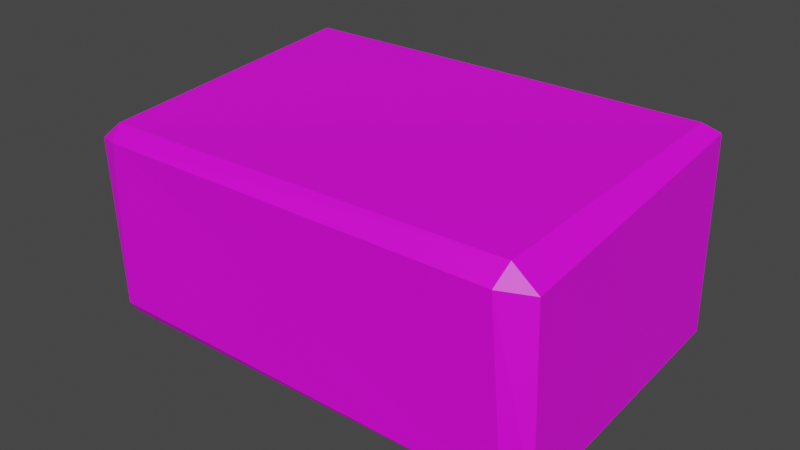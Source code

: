 # Source: StoneBlock02.blend  (saved by Blender 3.6.11; exported with 4.5.12 LTS)
import bpy
from mathutils import Matrix  # noqa: F401  (used for matrix-valued properties, if any)

bpy.ops.wm.read_factory_settings(use_empty=True)
scene = bpy.context.scene
scene.name = 'Scene'

# ---- collections
col_collection = bpy.data.collections.new('Collection'); scene.collection.children.link(col_collection)

# ---- images (referenced by path relative to the original .blend; pixels are not part of the script)
import os
ASSET_DIR = os.environ.get("B2B_ASSET_DIR", "")  # directory of the original .blend (textures are referenced by path, not embedded)
HERE = os.path.dirname(os.path.abspath(__file__))  # packed textures are extracted next to this script under _unpacked/

def load_image(name, relpath, width, height, colorspace="sRGB"):
    """Load a texture the original file referenced (path relative to the .blend, or extracted next to this script)."""
    p = next((c for c in (os.path.join(HERE, relpath), os.path.join(ASSET_DIR, relpath)) if relpath and os.path.exists(c)), "")
    if p:
        img = bpy.data.images.load(p, check_existing=True)
        img.name = name
    else:  # same state as the original file: an image datablock whose file is absent (Cycles renders it pink)
        img = bpy.data.images.new(name, width, height)
        img.source = "FILE"
        img.filepath = "//" + (relpath or name)
    img.colorspace_settings.name = colorspace
    return img
img_texturepalette_png = load_image('TexturePalette.png', 'TexturePalette.png', 1024, 1024, 'sRGB')

# ---- materials (node trees are filled in below, after node groups)
mat_texturepalette = bpy.data.materials.new('TexturePalette')
mat_texturepalette.use_transparent_shadow = False

# ---- material node trees
mat_texturepalette.use_nodes = True; mat_texturepalette.node_tree.nodes.clear()
_N = mat_texturepalette.node_tree.nodes; _L = mat_texturepalette.node_tree.links
n0 = _N.new('ShaderNodeBsdfPrincipled'); n0.name = 'Principled BSDF'; n0.location = (10, 300)
n0.distribution = 'GGX'
n0.subsurface_method = 'RANDOM_WALK_SKIN'
n0.inputs[3].default_value = 1.45
n0.inputs[27].default_value = (0.0, 0.0, 0.0, 1.0)
n0.inputs[28].default_value = 1.0
n1 = _N.new('ShaderNodeOutputMaterial'); n1.name = 'Material Output'; n1.location = (300, 300)
n2 = _N.new('ShaderNodeTexImage'); n2.name = 'Image Texture'; n2.location = (-280, 280)
n2.image = img_texturepalette_png
_L.new(n0.outputs[0], n1.inputs[0])
_L.new(n2.outputs[0], n0.inputs[0])
n1.is_active_output = True

# ---- world
world_world = bpy.data.worlds.new('World'); scene.world = world_world
world_world.use_nodes = True; world_world.node_tree.nodes.clear()
_N = world_world.node_tree.nodes; _L = world_world.node_tree.links
n0 = _N.new('ShaderNodeOutputWorld'); n0.name = 'World Output'; n0.location = (300, 300)
n1 = _N.new('ShaderNodeBackground'); n1.name = 'Background'; n1.location = (10, 300)
n1.inputs[0].default_value = (0.05088, 0.05088, 0.05088, 1.0)
_L.new(n1.outputs[0], n0.inputs[0])
n0.is_active_output = True
world_world.color = (0.05088, 0.05088, 0.05088)
world_world.use_sun_shadow = False
world_world.sun_shadow_jitter_overblur = 0.0

# ---- meshes
me_cube_001 = bpy.data.meshes.new('Cube.001')
me_cube_001.from_pydata([(-0.9067, -1.866, -1.125), (-0.9075, -1.953, -0.9867), (-1.025, -1.753, -1.016), (-0.8775, -1.971, 0.6916), (-0.8737, -1.882, 0.8571), (-0.9709, -1.903, 0.6647), (-0.9019, 0.9019, -1.0), (-1.0, 0.9019, -0.9019), (-0.9019, 1.0, -0.9019), (-0.9001, 0.8761, 1.061), (-0.893, 1.042, 0.8466), (-1.0, 0.9019, 0.9019), (0.9516, -1.877, -1.059), (1.05, -1.877, -0.9605), (0.9516, -1.975, -0.9605), (0.92, -1.875, 0.9476), (0.9048, -2.037, 0.7808), (1.023, -1.869, 0.753), (0.8978, 0.9601, -1.024), (0.8978, 1.058, -0.9255), (0.9959, 0.9601, -0.9255), (0.9134, 0.9101, 1.072), (0.9844, 0.9618, 1.001), (0.9134, 1.008, 0.9736)], [], [(14, 16, 3, 1), (20, 22, 17, 13), (21, 9, 4, 15), (2, 5, 11, 7), (8, 10, 23, 19), (0, 1, 2), (3, 4, 5), (6, 7, 8), (9, 10, 11), (12, 13, 14), (15, 16, 17), (18, 19, 20), (21, 22, 23), (6, 0, 2, 7), (1, 3, 5, 2), (4, 9, 11, 5), (10, 8, 7, 11), (18, 6, 8, 19), (9, 21, 23, 10), (22, 20, 19, 23), (12, 18, 20, 13), (21, 15, 17, 22), (16, 14, 13, 17), (0, 12, 14, 1), (15, 4, 3, 16), (6, 18, 12, 0)])
_uv = me_cube_001.uv_layers.new(name='UVMap')
_uv.uv.foreach_set('vector', [0.8175, 0.9642, 0.8352, 0.9642, 0.8352, 0.9819, 0.8175, 0.9819, 0.8175, 0.9445, 0.8352, 0.9445, 0.8352, 0.9622, 0.8175, 0.9622, 0.8372, 0.9445, 0.8549, 0.9445, 0.8549, 0.9622, 0.8372, 0.9622, 0.8175, 0.9053, 0.8352, 0.9053, 0.8352, 0.923, 0.8175, 0.923, 0.8175, 0.9249, 0.8352, 0.9249, 0.8352, 0.9426, 0.8175, 0.9426, 0.7979, 0.9622, 0.7979, 0.9632, 0.7969, 0.9622, 0.8352, 0.9043, 0.8362, 0.9053, 0.8352, 0.9053, 0.7979, 0.9445, 0.7969, 0.9445, 0.7979, 0.9436, 0.8362, 0.923, 0.8352, 0.9239, 0.8352, 0.923, 0.8156, 0.9622, 0.8166, 0.9622, 0.8156, 0.9632, 0.8362, 0.9642, 0.8352, 0.9642, 0.8352, 0.9632, 0.8156, 0.9445, 0.8156, 0.9436, 0.8166, 0.9445, 0.8362, 0.9426, 0.8352, 0.9436, 0.8352, 0.9426, 0.7979, 0.9445, 0.7979, 0.9622, 0.7969, 0.9622, 0.7969, 0.9445, 0.8175, 0.9043, 0.8352, 0.9043, 0.8352, 0.9053, 0.8175, 0.9053, 0.8362, 0.9053, 0.8362, 0.923, 0.8352, 0.923, 0.8352, 0.9053, 0.8352, 0.9249, 0.8175, 0.9249, 0.8175, 0.923, 0.8352, 0.923, 0.8156, 0.9445, 0.7979, 0.9445, 0.7979, 0.9436, 0.8156, 0.9436, 0.8362, 0.9249, 0.8362, 0.9426, 0.8352, 0.9426, 0.8352, 0.9249, 0.8352, 0.9445, 0.8175, 0.9445, 0.8175, 0.9426, 0.8352, 0.9426, 0.8156, 0.9622, 0.8156, 0.9445, 0.8175, 0.9445, 0.8175, 0.9622, 0.8372, 0.9445, 0.8372, 0.9622, 0.8352, 0.9622, 0.8352, 0.9445, 0.8352, 0.9642, 0.8175, 0.9642, 0.8175, 0.9622, 0.8352, 0.9622, 0.7979, 0.9622, 0.8156, 0.9622, 0.8156, 0.9632, 0.7979, 0.9632, 0.8362, 0.9642, 0.8362, 0.9819, 0.8352, 0.9819, 0.8352, 0.9642, 0.7979, 0.9445, 0.8156, 0.9445, 0.8156, 0.9622, 0.7979, 0.9622])
me_cube_001.materials.append(mat_texturepalette)
me_cube_001.update()

# ---- objects
ob_cube = bpy.data.objects.new('Cube', me_cube_001)

# ---- transforms, parenting, visibility, modifiers, constraints
ob_cube.location = (0.0, 0.0, 0.0)
ob_cube.scale = (2.335, 1.0, 1.0)

# ---- collection membership
col_collection.objects.link(ob_cube)

# ---- scene / render settings (as saved in the file)
scene.frame_start = 1; scene.frame_end = 250; scene.frame_set(1)
scene.render.engine = 'BLENDER_EEVEE_NEXT'
scene.cycles.sampling_pattern = 'TABULATED_SOBOL'
scene.view_settings.view_transform = 'Filmic'
bpy.context.view_layer.update()

# ---- added for rendering (the .blend has no active camera and no usable light): camera, sun
cam_auto = bpy.data.cameras.new('AutoCamera')
cam_auto.lens = 50.0
cam_auto.sensor_width = 36.0
cam_auto.clip_end = 1000.0
ob_auto_camera = bpy.data.objects.new('AutoCamera', cam_auto)
scene.collection.objects.link(ob_auto_camera)
ob_auto_camera.location = (5.7232, -7.32254, 4.52882)
ob_auto_camera.rotation_euler = (1.09748, -7.21219e-08, 0.694738)
scene.camera = ob_auto_camera
light_auto_sun = bpy.data.lights.new('AutoSun', 'SUN')
light_auto_sun.energy = 3.0
light_auto_sun.angle = 0.0523599
ob_auto_sun = bpy.data.objects.new('AutoSun', light_auto_sun)
scene.collection.objects.link(ob_auto_sun)
ob_auto_sun.rotation_euler = (0.872665, 0.174533, 0.523599)
bpy.context.view_layer.update()

